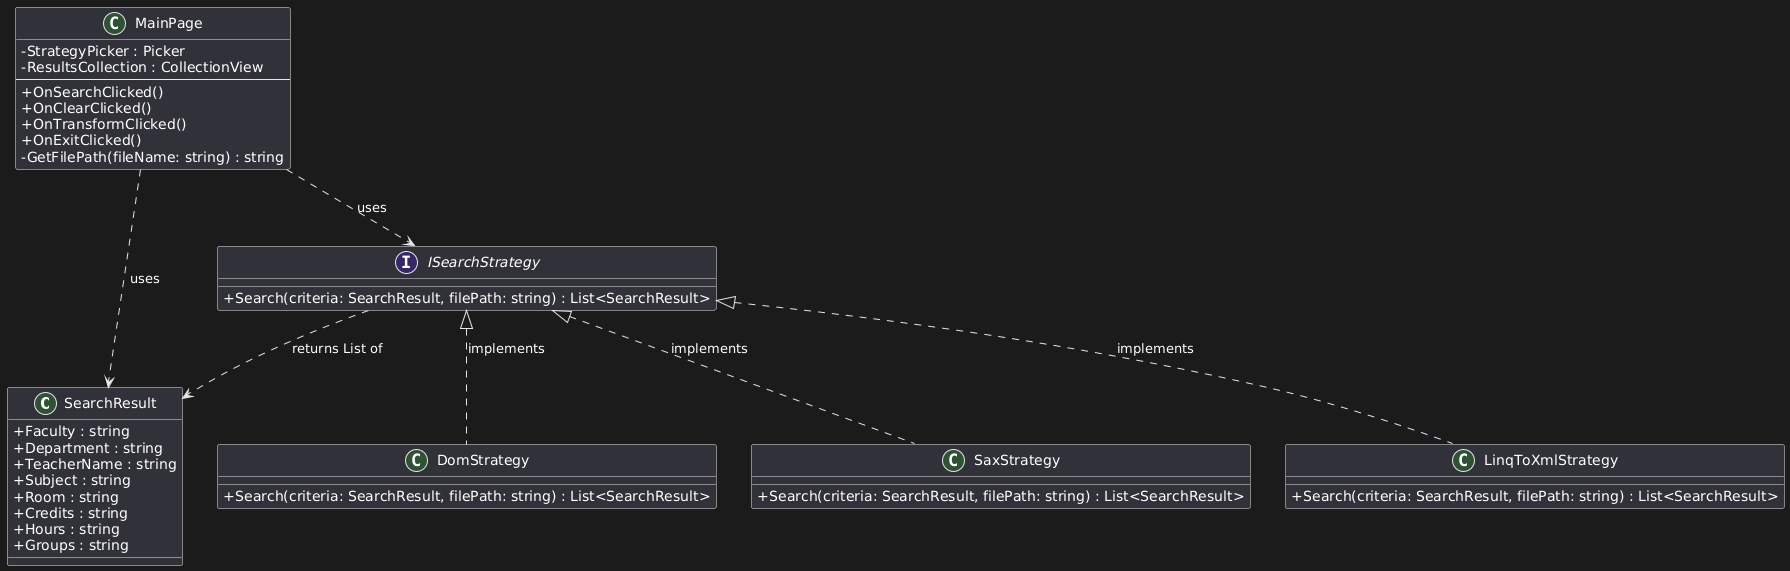

The diagram above was rendered by PlantUML. Its source (embedded in the PNG):
@startuml
skinparam classAttributeIconSize 0

' Модель даних
class SearchResult {
    +Faculty : string
    +Department : string
    +TeacherName : string
    +Subject : string
    +Room : string
    +Credits : string
    +Hours : string
    +Groups : string
}

' Інтерфейс Стратегії
interface ISearchStrategy {
    +Search(criteria: SearchResult, filePath: string) : List<SearchResult>
}

' Конкретні реалізації
class DomStrategy {
    +Search(criteria: SearchResult, filePath: string) : List<SearchResult>
}

class SaxStrategy {
    +Search(criteria: SearchResult, filePath: string) : List<SearchResult>
}

class LinqToXmlStrategy {
    +Search(criteria: SearchResult, filePath: string) : List<SearchResult>
}

' Головна сторінка (UI + Context)
class MainPage {
    -StrategyPicker : Picker
    -ResultsCollection : CollectionView
    --
    +OnSearchClicked()
    +OnClearClicked()
    +OnTransformClicked()
    +OnExitClicked()
    -GetFilePath(fileName: string) : string
}

' Зв'язки
ISearchStrategy <|.. DomStrategy : implements
ISearchStrategy <|.. SaxStrategy : implements
ISearchStrategy <|.. LinqToXmlStrategy : implements

MainPage ..> ISearchStrategy : uses
ISearchStrategy ..> SearchResult : returns List of
MainPage ..> SearchResult : uses
@enduml